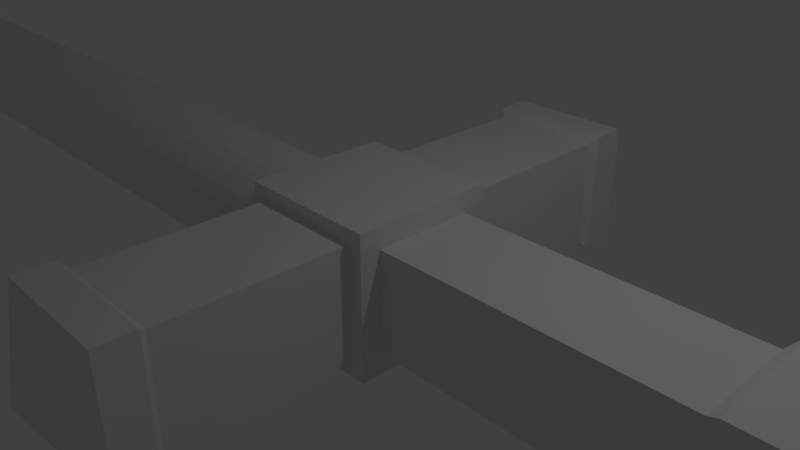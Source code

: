 # Source: SimpleSword.blend  (saved by Blender 2.78.0; exported with 4.5.12 LTS)
import bpy
from mathutils import Matrix  # noqa: F401  (used for matrix-valued properties, if any)

bpy.ops.wm.read_factory_settings(use_empty=True)
scene = bpy.context.scene
scene.name = 'Scene'

# ---- collections
col_collection_1 = bpy.data.collections.new('Collection 1'); scene.collection.children.link(col_collection_1)

# ---- materials (node trees are filled in below, after node groups)
mat_material = bpy.data.materials.new('Material')
mat_material.alpha_threshold = 0.0
mat_material.use_transparent_shadow = False
mat_material.roughness = 0.5
mat_material.line_color = (0.0, 0.0, 0.0, 1.0)

# ---- material node trees

# ---- world
world_world = bpy.data.worlds.new('World'); scene.world = world_world
world_world.color = (0.05088, 0.05088, 0.05088)
world_world.use_sun_shadow = False
world_world.sun_shadow_jitter_overblur = 0.0
world_world.cycles.sampling_method = 'MANUAL'

# ---- cameras
cam_camera = bpy.data.cameras.new('Camera')
cam_camera.clip_end = 100.0
cam_camera.lens = 35.0
cam_camera.sensor_width = 32.0
cam_camera.sensor_height = 18.0
cam_camera.ortho_scale = 7.314
cam_camera.dof.focus_distance = 0.0
cam_camera.dof.aperture_fstop = 128.0

# ---- lights
light_lamp = bpy.data.lights.new('Lamp', 'POINT')
light_lamp.transmission_factor = 0.0
light_lamp.cutoff_distance = 30.0
light_lamp.energy = 100.0
light_lamp.shadow_buffer_clip_start = 1.001
light_lamp.shadow_soft_size = 0.1
light_lamp.shadow_maximum_resolution = 0.006
light_lamp.use_absolute_resolution = True

# ---- meshes
me_cube = bpy.data.meshes.new('Cube')
me_cube.from_pydata([(8.047, 0.9999, -0.7919), (8.047, -1.0, 0.8081), (8.047, -1.0, -0.7919), (6.447, 0.9999, 0.8081), (6.447, 0.9999, -0.7919), (6.447, -1.0, 0.8081), (6.447, -1.0, -0.7919), (7.097, -4.727, -0.7085), (8.047, 0.9999, 0.8081), (8.247, 0.6999, 0.7081), (8.247, 0.6999, -0.6919), (6.247, 0.9999, -0.9919), (6.247, 0.9999, 1.008), (8.247, -0.7001, 0.7081), (6.247, -1.0, 1.008), (6.247, -1.0, -0.9919), (8.247, -0.7001, -0.6919), (8.047, 0.9999, 0.8081), (8.047, 0.9999, -0.7919), (6.447, 0.9999, -0.7919), (6.447, 0.9999, 0.8081), (8.047, -1.0, 0.8081), (6.447, -1.0, 0.8081), (6.447, -1.0, -0.7919), (8.047, -1.0, -0.7919), (8.047, 0.9999, 0.8081), (8.047, 0.9999, -0.7919), (6.447, 0.9999, -0.7919), (6.447, 0.9999, 0.8081), (8.047, -1.0, 0.8081), (6.447, -1.0, 0.8081), (6.447, -1.0, -0.7919), (8.047, -1.0, -0.7919), (8.047, 0.9999, 0.8081), (8.047, 0.9999, -0.7919), (6.447, 0.9999, -0.7919), (6.447, 0.9999, 0.8081), (8.047, -1.0, 0.8081), (6.447, -1.0, 0.8081), (6.447, -1.0, -0.7919), (8.047, -1.0, -0.7919), (8.047, 0.9999, 0.8081), (8.047, 0.9999, -0.7919), (6.447, 0.9999, -0.7919), (6.447, 0.9999, 0.8081), (8.047, 0.9999, 0.8081), (8.047, 0.9999, -0.7919), (6.447, 0.9999, -0.7919), (6.447, 0.9999, 0.8081), (8.047, 3.5, 0.8081), (8.047, 3.5, -0.7919), (6.447, 3.5, -0.7919), (6.447, 3.5, 0.8081), (8.047, -3.5, 0.8081), (6.447, -3.5, 0.8081), (6.447, -3.5, -0.7919), (8.047, -3.5, -0.7919), (8.147, 3.6, 0.9081), (8.147, 3.6, -0.8919), (6.347, 3.6, -0.8919), (6.347, 3.6, 0.9081), (8.147, -3.6, 0.9081), (6.347, -3.6, 0.9081), (6.347, -3.6, -0.8919), (8.147, -3.6, -0.8919), (8.147, 4.1, 0.9081), (8.147, 4.1, -0.8919), (6.347, 4.1, -0.8919), (6.347, 4.1, 0.9081), (8.147, -4.1, 0.9081), (6.347, -4.1, 0.9081), (6.347, -4.1, -0.8919), (8.147, -4.1, -0.8919), (7.247, -4.6, 0.008077), (7.247, -4.6, 0.008077), (7.247, -4.6, 0.008077), (7.247, -4.6, 0.008077), (7.247, 4.6, 0.008077), (7.247, 4.6, 0.008077), (7.247, 4.6, 0.008077), (7.247, 4.6, 0.008077), (8.247, 0.9999, 1.008), (8.247, 0.9999, -0.9919), (8.247, -1.0, 1.008), (8.247, -1.0, -0.9919), (8.247, 0.6999, 0.7081), (8.247, 0.6999, -0.6919), (8.247, -0.7001, 0.7081), (8.247, -0.7001, -0.6919), (8.247, 0.6999, 0.7081), (8.247, 0.6999, -0.6919), (8.247, -0.7001, 0.7081), (8.247, -0.7001, -0.6919), (12.25, 0.6999, 0.7081), (12.25, 0.6999, -0.6919), (12.25, -0.7001, 0.7081), (12.25, -0.7001, -0.6919), (12.45, 0.8999, 0.9081), (12.45, 0.8999, -0.8919), (12.45, -0.9001, 0.9081), (12.45, -0.9001, -0.8919), (13.65, 0.3999, 0.4081), (13.65, 0.3999, -0.3919), (13.65, -0.4001, 0.4081), (13.65, -0.4001, -0.3919), (13.45, 0.8999, 0.9081), (13.45, 0.8999, -0.8919), (13.45, -0.9001, 0.9081), (13.45, -0.9001, -0.8919), (4.247, 0.8583, -0.1758), (4.247, 0.8755, -0.001024), (4.247, 0.8755, -0.001024), (6.247, 0.8755, -0.001024), (4.247, 0.8583, -0.1758), (6.247, 0.8583, -0.1758), (4.247, 0.8073, -0.3439), (6.247, 0.8073, -0.3439), (4.247, 0.7245, -0.4987), (6.247, 0.7245, -0.4987), (4.247, 0.6131, -0.6345), (6.247, 0.6131, -0.6345), (4.247, 0.4773, -0.7459), (6.247, 0.4773, -0.7459), (4.247, 0.3224, -0.8287), (6.247, 0.3224, -0.8287), (4.247, 0.1544, -0.8797), (6.247, 0.1544, -0.8797), (4.247, -0.02038, -0.8969), (6.247, -0.02038, -0.8969), (4.247, -0.1952, -0.8797), (6.247, -0.1952, -0.8797), (4.247, -0.3632, -0.8287), (6.247, -0.3632, -0.8287), (4.247, -0.5181, -0.7459), (6.247, -0.5181, -0.7459), (4.247, -0.6538, -0.6345), (6.247, -0.6538, -0.6345), (4.247, -0.7653, -0.4987), (6.247, -0.7653, -0.4987), (4.247, -0.848, -0.3439), (6.247, -0.848, -0.3439), (4.247, -0.899, -0.1758), (6.247, -0.899, -0.1758), (4.247, -0.9162, -0.001023), (6.247, -0.9162, -0.001024), (4.247, -0.899, 0.1737), (6.247, -0.899, 0.1737), (4.247, -0.848, 0.3418), (6.247, -0.848, 0.3418), (4.247, -0.7653, 0.4967), (6.247, -0.7653, 0.4967), (4.247, -0.6538, 0.6324), (6.247, -0.6538, 0.6324), (4.247, -0.5181, 0.7438), (6.247, -0.5181, 0.7438), (4.247, -0.3632, 0.8266), (6.247, -0.3632, 0.8266), (4.247, -0.1952, 0.8776), (6.247, -0.1952, 0.8776), (4.247, -0.02038, 0.8948), (6.247, -0.02038, 0.8948), (4.247, 0.1544, 0.8776), (6.247, 0.1544, 0.8776), (4.247, 0.3224, 0.8266), (6.247, 0.3224, 0.8266), (4.247, 0.4773, 0.7438), (6.247, 0.4773, 0.7438), (4.247, 0.6131, 0.6324), (6.247, 0.6131, 0.6324), (4.247, 0.7245, 0.4967), (6.247, 0.7245, 0.4967), (4.247, 0.8073, 0.3418), (6.247, 0.8073, 0.3418), (4.247, 0.8583, 0.1737), (6.247, 0.8583, 0.1737), (4.247, 0.8073, -0.3439), (4.247, 0.7245, -0.4987), (4.247, 0.6131, -0.6345), (4.247, 0.4773, -0.7459), (4.247, 0.3224, -0.8287), (4.247, 0.1544, -0.8797), (4.247, -0.02038, -0.8969), (4.247, -0.1952, -0.8797), (4.247, -0.3632, -0.8287), (4.247, -0.5181, -0.7459), (4.247, -0.6538, -0.6345), (4.247, -0.7653, -0.4987), (4.247, -0.848, -0.3439), (4.247, -0.899, -0.1758), (4.247, -0.9162, -0.001023), (4.247, -0.899, 0.1737), (4.247, -0.848, 0.3418), (4.247, -0.7653, 0.4967), (4.247, -0.6538, 0.6324), (4.247, -0.5181, 0.7438), (4.247, -0.3632, 0.8266), (4.247, -0.1952, 0.8776), (4.247, -0.02038, 0.8948), (4.247, 0.1544, 0.8776), (4.247, 0.3224, 0.8266), (4.247, 0.4773, 0.7438), (4.247, 0.6131, 0.6324), (4.247, 0.7245, 0.4967), (4.247, 0.8073, 0.3418), (4.247, 0.8583, 0.1737), (-20.57, 0.8583, 0.1737), (-20.57, 0.8755, -0.001024), (-20.57, 0.8073, 0.3418), (-20.57, 0.7245, 0.4967), (-20.57, 0.6131, 0.6324), (-20.57, 0.4773, 0.7438), (-20.57, 0.3224, 0.8266), (-20.57, 0.1544, 0.8776), (-20.57, -0.02038, 0.8948), (-20.57, -0.1952, 0.8776), (-20.57, -0.3632, 0.8266), (-20.57, -0.5181, 0.7438), (-20.57, -0.6538, 0.6324), (-20.57, -0.7653, 0.4967), (-20.57, -0.848, 0.3418), (-20.57, -0.899, 0.1737), (-20.57, -0.9162, -0.001023), (-20.57, -0.899, -0.1758), (-20.57, -0.848, -0.3439), (-20.57, -0.7653, -0.4987), (-20.57, -0.6538, -0.6345), (-20.57, -0.5181, -0.7459), (-20.57, -0.3632, -0.8287), (-20.57, -0.1952, -0.8797), (-20.57, -0.02038, -0.8969), (-20.57, 0.1544, -0.8797), (-20.57, 0.3224, -0.8287), (-20.57, 0.4773, -0.7459), (-20.57, 0.6131, -0.6345), (-20.57, 0.7245, -0.4987), (-20.57, 0.8073, -0.3439), (-20.57, 0.8583, -0.1758), (-23.3, -0.02038, -0.001024)], [], [(11, 82, 84, 15), (15, 14, 12, 11), (6, 2, 24, 23), (4, 3, 20, 19), (81, 12, 14, 83), (16, 10, 86, 88), (0, 8, 81, 82), (4, 0, 82, 11), (8, 3, 12, 81), (5, 1, 83, 14), (2, 6, 15, 84), (1, 2, 84, 83), (3, 4, 11, 12), (6, 5, 14, 15), (21, 22, 30, 29), (24, 21, 29, 32), (3, 8, 17, 20), (8, 0, 18, 17), (5, 6, 23, 22), (2, 1, 21, 24), (1, 5, 22, 21), (0, 4, 19, 18), (30, 31, 39, 38), (25, 26, 34, 33), (18, 19, 27, 26), (19, 20, 28, 27), (23, 24, 32, 31), (20, 17, 25, 28), (17, 18, 26, 25), (22, 23, 31, 30), (35, 36, 44, 43), (39, 40, 56, 55), (32, 29, 37, 40), (29, 30, 38, 37), (26, 27, 35, 34), (27, 28, 36, 35), (31, 32, 40, 39), (28, 25, 33, 36), (42, 43, 47, 46), (36, 33, 41, 44), (33, 34, 42, 41), (34, 35, 43, 42), (48, 45, 49, 52), (44, 41, 45, 48), (41, 42, 46, 45), (43, 44, 48, 47), (59, 60, 68, 67), (45, 46, 50, 49), (47, 48, 52, 51), (46, 47, 51, 50), (64, 61, 69, 72), (38, 39, 55, 54), (40, 37, 53, 56), (37, 38, 54, 53), (49, 50, 58, 57), (50, 51, 59, 58), (52, 49, 57, 60), (51, 52, 60, 59), (53, 54, 62, 61), (55, 56, 64, 63), (56, 53, 61, 64), (54, 55, 63, 62), (68, 65, 77, 80), (58, 59, 67, 66), (60, 57, 65, 68), (57, 58, 66, 65), (69, 70, 74, 73), (61, 62, 70, 69), (62, 63, 71, 70), (63, 64, 72, 71), (76, 73, 74, 75), (70, 71, 75, 74), (71, 72, 76, 75), (72, 69, 73, 76), (79, 80, 77, 78), (65, 66, 78, 77), (67, 68, 80, 79), (66, 67, 79, 78), (9, 10, 82, 81), (13, 9, 81, 83), (16, 13, 83, 84), (10, 16, 84, 82), (85, 87, 91, 89), (9, 13, 87, 85), (13, 16, 88, 87), (10, 9, 85, 86), (91, 92, 96, 95), (87, 88, 92, 91), (86, 85, 89, 90), (88, 86, 90, 92), (100, 98, 106, 108), (90, 89, 93, 94), (92, 90, 94, 96), (89, 91, 95, 93), (94, 93, 97, 98), (93, 95, 99, 97), (95, 96, 100, 99), (96, 94, 98, 100), (102, 101, 103, 104), (97, 99, 107, 105), (99, 100, 108, 107), (98, 97, 105, 106), (101, 102, 106, 105), (103, 101, 105, 107), (104, 103, 107, 108), (102, 104, 108, 106), (175, 176, 234, 235), (173, 111, 110, 204), (111, 112, 114, 113), (183, 184, 226, 227), (135, 137, 186, 185), (113, 114, 116, 115), (194, 195, 215, 216), (151, 153, 194, 193), (115, 116, 118, 117), (186, 187, 223, 224), (167, 169, 202, 201), (117, 118, 120, 119), (178, 179, 231, 232), (113, 115, 175, 109), (119, 120, 122, 121), (197, 198, 212, 213), (129, 131, 183, 182), (121, 122, 124, 123), (189, 190, 220, 221), (145, 147, 191, 190), (123, 124, 126, 125), (181, 182, 228, 229), (161, 163, 199, 198), (125, 126, 128, 127), (110, 109, 236, 206), (123, 125, 180, 179), (127, 128, 130, 129), (200, 201, 209, 210), (139, 141, 188, 187), (129, 130, 132, 131), (192, 193, 217, 218), (155, 157, 196, 195), (131, 132, 134, 133), (184, 185, 225, 226), (171, 173, 204, 203), (133, 134, 136, 135), (176, 177, 233, 234), (117, 119, 177, 176), (135, 136, 138, 137), (195, 196, 214, 215), (133, 135, 185, 184), (137, 138, 140, 139), (187, 188, 222, 223), (149, 151, 193, 192), (139, 140, 142, 141), (179, 180, 230, 231), (165, 167, 201, 200), (141, 142, 144, 143), (203, 204, 205, 207), (127, 129, 182, 181), (143, 144, 146, 145), (198, 199, 211, 212), (143, 145, 190, 189), (145, 146, 148, 147), (204, 110, 206, 205), (159, 161, 198, 197), (147, 148, 150, 149), (190, 191, 219, 220), (121, 123, 179, 178), (149, 150, 152, 151), (182, 183, 227, 228), (111, 113, 109, 110), (151, 152, 154, 153), (109, 175, 235, 236), (137, 139, 187, 186), (153, 154, 156, 155), (201, 202, 208, 209), (153, 155, 195, 194), (155, 156, 158, 157), (193, 194, 216, 217), (169, 171, 203, 202), (157, 158, 160, 159), (185, 186, 224, 225), (115, 117, 176, 175), (159, 160, 162, 161), (177, 178, 232, 233), (131, 133, 184, 183), (161, 162, 164, 163), (196, 197, 213, 214), (147, 149, 192, 191), (163, 164, 166, 165), (188, 189, 221, 222), (163, 165, 200, 199), (165, 166, 168, 167), (180, 181, 229, 230), (125, 127, 181, 180), (167, 168, 170, 169), (232, 231, 237), (141, 143, 189, 188), (169, 170, 172, 171), (114, 112, 174, 172, 170, 168, 166, 164, 162, 160, 158, 156, 154, 152, 150, 148, 146, 144, 142, 140, 138, 136, 134, 132, 130, 128, 126, 124, 122, 120, 118, 116), (199, 200, 210, 211), (171, 172, 174, 173), (202, 203, 207, 208), (119, 121, 178, 177), (173, 174, 112, 111), (157, 159, 197, 196), (191, 192, 218, 219), (219, 218, 237), (205, 206, 237), (233, 232, 237), (220, 219, 237), (207, 205, 237), (234, 233, 237), (221, 220, 237), (208, 207, 237), (235, 234, 237), (222, 221, 237), (209, 208, 237), (236, 235, 237), (223, 222, 237), (210, 209, 237), (206, 236, 237), (224, 223, 237), (211, 210, 237), (225, 224, 237), (212, 211, 237), (226, 225, 237), (213, 212, 237), (227, 226, 237), (214, 213, 237), (228, 227, 237), (215, 214, 237), (229, 228, 237), (216, 215, 237), (230, 229, 237), (217, 216, 237), (231, 230, 237), (218, 217, 237)])
me_cube.materials.append(mat_material)
me_cube.use_remesh_preserve_volume = False
me_cube.use_remesh_preserve_attributes = False
me_cube.use_mirror_vertex_groups = False
me_cube.update()

# ---- objects
ob_sword = bpy.data.objects.new('Sword', me_cube)
ob_lamp = bpy.data.objects.new('Lamp', light_lamp)
ob_camera = bpy.data.objects.new('Camera', cam_camera)

# ---- transforms, parenting, visibility, modifiers, constraints
ob_sword.location = (-7.247, 0.0001103, -0.008077)
ob_sword.lock_rotations_4d = False
ob_sword.empty_display_type = 'ARROWS'
ob_sword.lineart.crease_threshold = 0.0
ob_lamp.location = (4.076, 1.005, 5.904)
ob_lamp.rotation_euler = (0.6503, 0.05522, 1.866)
ob_lamp.lock_rotations_4d = False
ob_lamp.empty_display_type = 'ARROWS'
ob_lamp.color = (0.0, 0.0, 0.0, 0.0)
ob_lamp.lineart.crease_threshold = 0.0
ob_camera.location = (7.481, -6.508, 5.344)
ob_camera.rotation_euler = (1.109, 0.0, 0.8149)
ob_camera.lock_rotations_4d = False
ob_camera.empty_display_type = 'ARROWS'
ob_camera.color = (0.0, 0.0, 0.0, 0.0)
ob_camera.display_type = 'WIRE'
ob_camera.lineart.crease_threshold = 0.0

# ---- collection membership
col_collection_1.objects.link(ob_sword)
col_collection_1.objects.link(ob_lamp)
col_collection_1.objects.link(ob_camera)

# ---- scene / render settings (as saved in the file)
scene.camera = ob_camera
scene.frame_start = 1; scene.frame_end = 250; scene.frame_set(1)
scene.render.engine = 'BLENDER_EEVEE_NEXT'
scene.render.resolution_percentage = 50
scene.render.dither_intensity = 0.0
scene.cycles.use_denoising = False
scene.cycles.samples = 128
scene.cycles.sampling_pattern = 'TABULATED_SOBOL'
scene.cycles.light_sampling_threshold = 0.0
scene.cycles.use_adaptive_sampling = False
scene.cycles.use_light_tree = False
scene.cycles.blur_glossy = 0.0
scene.cycles.sample_clamp_indirect = 0.0
scene.view_settings.view_transform = 'Standard'
bpy.context.view_layer.update()
